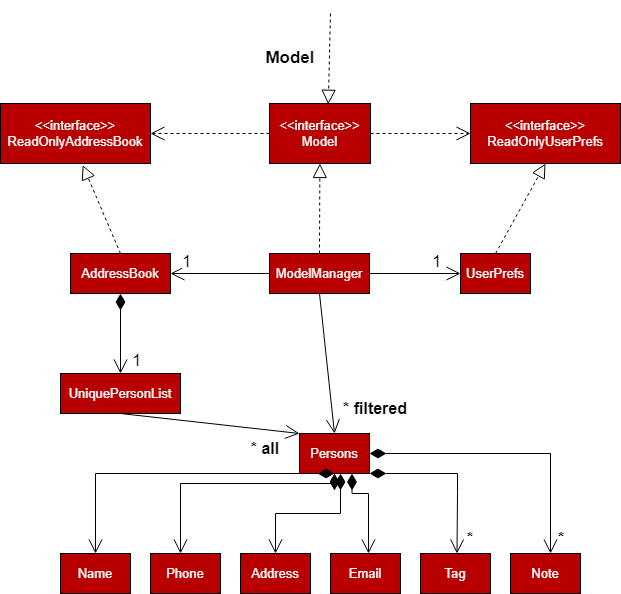

The diagram above was exported from draw.io. Its source (the exported page's mxGraphModel, read from the mxfile embedded in the PNG):
<mxGraphModel dx="1011" dy="579" grid="1" gridSize="10" guides="1" tooltips="1" connect="1" arrows="1" fold="1" page="1" pageScale="1" pageWidth="827" pageHeight="1169" math="0" shadow="0">
  <root>
    <mxCell id="WIyWlLk6GJQsqaUBKTNV-0" />
    <mxCell id="WIyWlLk6GJQsqaUBKTNV-1" parent="WIyWlLk6GJQsqaUBKTNV-0" />
    <mxCell id="Ljy7394Xb2G6MZonHuaT-1" value="&amp;lt;&amp;lt;interface&amp;gt;&amp;gt;&lt;br&gt;ReadOnlyAddressBook" style="rounded=0;whiteSpace=wrap;html=1;fontSize=13;fontColor=#FFFFFF;fillColor=#B80000;" vertex="1" parent="WIyWlLk6GJQsqaUBKTNV-1">
      <mxGeometry x="70" y="110" width="150" height="60" as="geometry" />
    </mxCell>
    <mxCell id="Ljy7394Xb2G6MZonHuaT-2" value="&amp;lt;&amp;lt;interface&amp;gt;&amp;gt;&lt;br&gt;Model" style="rounded=0;whiteSpace=wrap;html=1;fontSize=13;fontColor=#FFFFFF;fillColor=#B80000;" vertex="1" parent="WIyWlLk6GJQsqaUBKTNV-1">
      <mxGeometry x="339" y="110" width="101" height="60" as="geometry" />
    </mxCell>
    <mxCell id="Ljy7394Xb2G6MZonHuaT-3" value="&amp;lt;&amp;lt;interface&amp;gt;&amp;gt;&lt;br&gt;ReadOnlyUserPrefs" style="rounded=0;whiteSpace=wrap;html=1;fontSize=13;fontColor=#FFFFFF;fillColor=#B80000;" vertex="1" parent="WIyWlLk6GJQsqaUBKTNV-1">
      <mxGeometry x="540" y="110" width="150" height="60" as="geometry" />
    </mxCell>
    <mxCell id="Ljy7394Xb2G6MZonHuaT-4" value="&lt;font style=&quot;font-size: 17px&quot;&gt;Model&lt;/font&gt;" style="text;html=1;strokeColor=none;fillColor=none;align=center;verticalAlign=middle;whiteSpace=wrap;rounded=0;fontSize=13;fontColor=#000000;fontStyle=1" vertex="1" parent="WIyWlLk6GJQsqaUBKTNV-1">
      <mxGeometry x="330" y="50" width="60" height="30" as="geometry" />
    </mxCell>
    <mxCell id="Ljy7394Xb2G6MZonHuaT-7" value="" style="endArrow=block;dashed=1;endFill=0;endSize=12;html=1;rounded=0;fontSize=17;fontColor=#000000;entryX=0.582;entryY=0.013;entryDx=0;entryDy=0;entryPerimeter=0;" edge="1" parent="WIyWlLk6GJQsqaUBKTNV-1" target="Ljy7394Xb2G6MZonHuaT-2">
      <mxGeometry width="160" relative="1" as="geometry">
        <mxPoint x="400" y="20" as="sourcePoint" />
        <mxPoint x="470" y="290" as="targetPoint" />
      </mxGeometry>
    </mxCell>
    <mxCell id="Ljy7394Xb2G6MZonHuaT-10" value="AddressBook" style="rounded=0;whiteSpace=wrap;html=1;fontSize=13;fontColor=#FFFFFF;fillColor=#B80000;" vertex="1" parent="WIyWlLk6GJQsqaUBKTNV-1">
      <mxGeometry x="140" y="260" width="100" height="40" as="geometry" />
    </mxCell>
    <mxCell id="Ljy7394Xb2G6MZonHuaT-11" value="ModelManager" style="rounded=0;whiteSpace=wrap;html=1;fontSize=13;fontColor=#FFFFFF;fillColor=#B80000;" vertex="1" parent="WIyWlLk6GJQsqaUBKTNV-1">
      <mxGeometry x="339" y="260" width="100" height="40" as="geometry" />
    </mxCell>
    <mxCell id="Ljy7394Xb2G6MZonHuaT-12" value="UserPrefs" style="rounded=0;whiteSpace=wrap;html=1;fontSize=13;fontColor=#FFFFFF;fillColor=#B80000;" vertex="1" parent="WIyWlLk6GJQsqaUBKTNV-1">
      <mxGeometry x="530" y="260" width="70" height="40" as="geometry" />
    </mxCell>
    <mxCell id="Ljy7394Xb2G6MZonHuaT-13" value="Persons" style="rounded=0;whiteSpace=wrap;html=1;fontSize=13;fontColor=#FFFFFF;fillColor=#B80000;" vertex="1" parent="WIyWlLk6GJQsqaUBKTNV-1">
      <mxGeometry x="369" y="440" width="70" height="40" as="geometry" />
    </mxCell>
    <mxCell id="Ljy7394Xb2G6MZonHuaT-14" value="" style="endArrow=block;dashed=1;endFill=0;endSize=12;html=1;rounded=0;fontSize=17;fontColor=#000000;exitX=0.5;exitY=0;exitDx=0;exitDy=0;entryX=0.548;entryY=1.027;entryDx=0;entryDy=0;entryPerimeter=0;" edge="1" parent="WIyWlLk6GJQsqaUBKTNV-1" source="Ljy7394Xb2G6MZonHuaT-10" target="Ljy7394Xb2G6MZonHuaT-1">
      <mxGeometry width="160" relative="1" as="geometry">
        <mxPoint x="310" y="290" as="sourcePoint" />
        <mxPoint x="470" y="290" as="targetPoint" />
      </mxGeometry>
    </mxCell>
    <mxCell id="Ljy7394Xb2G6MZonHuaT-15" value="" style="endArrow=block;dashed=1;endFill=0;endSize=12;html=1;rounded=0;fontSize=17;fontColor=#000000;exitX=0.5;exitY=0;exitDx=0;exitDy=0;" edge="1" parent="WIyWlLk6GJQsqaUBKTNV-1" source="Ljy7394Xb2G6MZonHuaT-11" target="Ljy7394Xb2G6MZonHuaT-2">
      <mxGeometry width="160" relative="1" as="geometry">
        <mxPoint x="310" y="290" as="sourcePoint" />
        <mxPoint x="470" y="290" as="targetPoint" />
      </mxGeometry>
    </mxCell>
    <mxCell id="Ljy7394Xb2G6MZonHuaT-16" value="" style="endArrow=block;dashed=1;endFill=0;endSize=12;html=1;rounded=0;fontSize=17;fontColor=#000000;exitX=0.5;exitY=0;exitDx=0;exitDy=0;entryX=0.5;entryY=1;entryDx=0;entryDy=0;" edge="1" parent="WIyWlLk6GJQsqaUBKTNV-1" source="Ljy7394Xb2G6MZonHuaT-12" target="Ljy7394Xb2G6MZonHuaT-3">
      <mxGeometry width="160" relative="1" as="geometry">
        <mxPoint x="310" y="290" as="sourcePoint" />
        <mxPoint x="470" y="290" as="targetPoint" />
      </mxGeometry>
    </mxCell>
    <mxCell id="Ljy7394Xb2G6MZonHuaT-21" value="" style="endArrow=open;endFill=1;endSize=12;html=1;rounded=0;fontSize=17;fontColor=#000000;exitX=0;exitY=0.5;exitDx=0;exitDy=0;entryX=1;entryY=0.5;entryDx=0;entryDy=0;" edge="1" parent="WIyWlLk6GJQsqaUBKTNV-1" source="Ljy7394Xb2G6MZonHuaT-11" target="Ljy7394Xb2G6MZonHuaT-10">
      <mxGeometry width="160" relative="1" as="geometry">
        <mxPoint x="339" y="279.5" as="sourcePoint" />
        <mxPoint x="499" y="279.5" as="targetPoint" />
      </mxGeometry>
    </mxCell>
    <mxCell id="Ljy7394Xb2G6MZonHuaT-22" value="1" style="edgeLabel;resizable=0;html=1;align=left;verticalAlign=bottom;fontSize=17;fontColor=#000000;fillColor=#FF0000;" connectable="0" vertex="1" parent="WIyWlLk6GJQsqaUBKTNV-1">
      <mxGeometry x="250" y="280" as="geometry" />
    </mxCell>
    <mxCell id="Ljy7394Xb2G6MZonHuaT-23" value="" style="endArrow=open;endFill=1;endSize=12;html=1;rounded=0;fontSize=17;fontColor=#000000;exitX=1;exitY=0.5;exitDx=0;exitDy=0;entryX=0;entryY=0.5;entryDx=0;entryDy=0;" edge="1" parent="WIyWlLk6GJQsqaUBKTNV-1" source="Ljy7394Xb2G6MZonHuaT-11" target="Ljy7394Xb2G6MZonHuaT-12">
      <mxGeometry width="160" relative="1" as="geometry">
        <mxPoint x="310" y="290" as="sourcePoint" />
        <mxPoint x="470" y="290" as="targetPoint" />
      </mxGeometry>
    </mxCell>
    <mxCell id="Ljy7394Xb2G6MZonHuaT-25" value="1" style="edgeLabel;resizable=0;html=1;align=left;verticalAlign=bottom;fontSize=17;fontColor=#000000;fillColor=#FF0000;" connectable="0" vertex="1" parent="WIyWlLk6GJQsqaUBKTNV-1">
      <mxGeometry x="500" y="280" as="geometry" />
    </mxCell>
    <mxCell id="Ljy7394Xb2G6MZonHuaT-27" value="" style="endArrow=open;endSize=12;dashed=1;html=1;rounded=0;fontSize=17;fontColor=#000000;exitX=0;exitY=0.5;exitDx=0;exitDy=0;entryX=1;entryY=0.5;entryDx=0;entryDy=0;" edge="1" parent="WIyWlLk6GJQsqaUBKTNV-1" source="Ljy7394Xb2G6MZonHuaT-2" target="Ljy7394Xb2G6MZonHuaT-1">
      <mxGeometry x="-0.0084" y="-10" width="160" relative="1" as="geometry">
        <mxPoint x="264" y="190" as="sourcePoint" />
        <mxPoint x="424" y="190" as="targetPoint" />
        <mxPoint as="offset" />
      </mxGeometry>
    </mxCell>
    <mxCell id="Ljy7394Xb2G6MZonHuaT-29" value="" style="endArrow=open;endSize=12;dashed=1;html=1;rounded=0;fontSize=17;fontColor=#000000;exitX=1;exitY=0.5;exitDx=0;exitDy=0;entryX=0;entryY=0.5;entryDx=0;entryDy=0;" edge="1" parent="WIyWlLk6GJQsqaUBKTNV-1" source="Ljy7394Xb2G6MZonHuaT-2" target="Ljy7394Xb2G6MZonHuaT-3">
      <mxGeometry x="-0.0084" y="-10" width="160" relative="1" as="geometry">
        <mxPoint x="609" y="80" as="sourcePoint" />
        <mxPoint x="490" y="80" as="targetPoint" />
        <mxPoint as="offset" />
      </mxGeometry>
    </mxCell>
    <mxCell id="Ljy7394Xb2G6MZonHuaT-30" value="1" style="endArrow=open;html=1;endSize=12;startArrow=diamondThin;startSize=14;startFill=1;edgeStyle=orthogonalEdgeStyle;align=left;verticalAlign=bottom;rounded=0;fontSize=17;fontColor=#000000;exitX=0.5;exitY=1;exitDx=0;exitDy=0;entryX=0.5;entryY=0;entryDx=0;entryDy=0;" edge="1" parent="WIyWlLk6GJQsqaUBKTNV-1" source="Ljy7394Xb2G6MZonHuaT-10" target="Ljy7394Xb2G6MZonHuaT-31">
      <mxGeometry x="1" y="10" relative="1" as="geometry">
        <mxPoint x="190" y="330" as="sourcePoint" />
        <mxPoint x="350" y="330" as="targetPoint" />
        <mxPoint as="offset" />
      </mxGeometry>
    </mxCell>
    <mxCell id="Ljy7394Xb2G6MZonHuaT-31" value="UniquePersonList" style="rounded=0;whiteSpace=wrap;html=1;fontSize=13;fontColor=#FFFFFF;fillColor=#B80000;" vertex="1" parent="WIyWlLk6GJQsqaUBKTNV-1">
      <mxGeometry x="130" y="380" width="120" height="40" as="geometry" />
    </mxCell>
    <mxCell id="Ljy7394Xb2G6MZonHuaT-32" value="" style="endArrow=open;endFill=1;endSize=12;html=1;rounded=0;fontSize=17;fontColor=#000000;exitX=0.5;exitY=1;exitDx=0;exitDy=0;entryX=0.5;entryY=0;entryDx=0;entryDy=0;" edge="1" parent="WIyWlLk6GJQsqaUBKTNV-1" source="Ljy7394Xb2G6MZonHuaT-11" target="Ljy7394Xb2G6MZonHuaT-13">
      <mxGeometry width="160" relative="1" as="geometry">
        <mxPoint x="290" y="380" as="sourcePoint" />
        <mxPoint x="450" y="380" as="targetPoint" />
      </mxGeometry>
    </mxCell>
    <mxCell id="Ljy7394Xb2G6MZonHuaT-33" value="&lt;b style=&quot;font-size: 16px;&quot;&gt;* filtered&lt;/b&gt;" style="text;html=1;strokeColor=none;fillColor=none;align=center;verticalAlign=middle;whiteSpace=wrap;rounded=0;fontSize=16;fontColor=#000000;" vertex="1" parent="WIyWlLk6GJQsqaUBKTNV-1">
      <mxGeometry x="400" y="400" width="90" height="30" as="geometry" />
    </mxCell>
    <mxCell id="Ljy7394Xb2G6MZonHuaT-34" value="&lt;b style=&quot;font-size: 16px&quot;&gt;* all&lt;/b&gt;" style="text;html=1;strokeColor=none;fillColor=none;align=center;verticalAlign=middle;whiteSpace=wrap;rounded=0;fontSize=16;fontColor=#000000;" vertex="1" parent="WIyWlLk6GJQsqaUBKTNV-1">
      <mxGeometry x="290" y="440" width="90" height="30" as="geometry" />
    </mxCell>
    <mxCell id="Ljy7394Xb2G6MZonHuaT-35" value="" style="endArrow=open;endFill=1;endSize=12;html=1;rounded=0;fontSize=17;fontColor=#000000;exitX=0.5;exitY=1;exitDx=0;exitDy=0;entryX=0;entryY=0;entryDx=0;entryDy=0;" edge="1" parent="WIyWlLk6GJQsqaUBKTNV-1" source="Ljy7394Xb2G6MZonHuaT-31" target="Ljy7394Xb2G6MZonHuaT-13">
      <mxGeometry width="160" relative="1" as="geometry">
        <mxPoint x="235" y="440" as="sourcePoint" />
        <mxPoint x="250" y="580" as="targetPoint" />
      </mxGeometry>
    </mxCell>
    <mxCell id="Ljy7394Xb2G6MZonHuaT-36" value="" style="endArrow=open;html=1;endSize=12;startArrow=diamondThin;startSize=14;startFill=1;edgeStyle=orthogonalEdgeStyle;align=left;verticalAlign=bottom;rounded=0;fontSize=16;fontColor=#000000;exitX=0.5;exitY=1;exitDx=0;exitDy=0;entryX=0.5;entryY=0;entryDx=0;entryDy=0;" edge="1" parent="WIyWlLk6GJQsqaUBKTNV-1" source="Ljy7394Xb2G6MZonHuaT-13" target="Ljy7394Xb2G6MZonHuaT-37">
      <mxGeometry x="0.0282" y="50" relative="1" as="geometry">
        <mxPoint x="369" y="530" as="sourcePoint" />
        <mxPoint x="529" y="530" as="targetPoint" />
        <Array as="points">
          <mxPoint x="165" y="480" />
        </Array>
        <mxPoint as="offset" />
      </mxGeometry>
    </mxCell>
    <mxCell id="Ljy7394Xb2G6MZonHuaT-37" value="Name" style="rounded=0;whiteSpace=wrap;html=1;fontSize=13;fontColor=#FFFFFF;fillColor=#B80000;" vertex="1" parent="WIyWlLk6GJQsqaUBKTNV-1">
      <mxGeometry x="130" y="560" width="70" height="40" as="geometry" />
    </mxCell>
    <mxCell id="Ljy7394Xb2G6MZonHuaT-38" value="Phone" style="rounded=0;whiteSpace=wrap;html=1;fontSize=13;fontColor=#FFFFFF;fillColor=#B80000;" vertex="1" parent="WIyWlLk6GJQsqaUBKTNV-1">
      <mxGeometry x="220" y="560" width="70" height="40" as="geometry" />
    </mxCell>
    <mxCell id="Ljy7394Xb2G6MZonHuaT-39" value="Address" style="rounded=0;whiteSpace=wrap;html=1;fontSize=13;fontColor=#FFFFFF;fillColor=#B80000;" vertex="1" parent="WIyWlLk6GJQsqaUBKTNV-1">
      <mxGeometry x="310" y="560" width="70" height="40" as="geometry" />
    </mxCell>
    <mxCell id="Ljy7394Xb2G6MZonHuaT-40" value="Email" style="rounded=0;whiteSpace=wrap;html=1;fontSize=13;fontColor=#FFFFFF;fillColor=#B80000;" vertex="1" parent="WIyWlLk6GJQsqaUBKTNV-1">
      <mxGeometry x="400" y="560" width="70" height="40" as="geometry" />
    </mxCell>
    <mxCell id="Ljy7394Xb2G6MZonHuaT-41" value="Tag" style="rounded=0;whiteSpace=wrap;html=1;fontSize=13;fontColor=#FFFFFF;fillColor=#B80000;" vertex="1" parent="WIyWlLk6GJQsqaUBKTNV-1">
      <mxGeometry x="490" y="560" width="70" height="40" as="geometry" />
    </mxCell>
    <mxCell id="Ljy7394Xb2G6MZonHuaT-42" value="Note" style="rounded=0;whiteSpace=wrap;html=1;fontSize=13;fontColor=#FFFFFF;fillColor=#B80000;" vertex="1" parent="WIyWlLk6GJQsqaUBKTNV-1">
      <mxGeometry x="580" y="560" width="70" height="40" as="geometry" />
    </mxCell>
    <mxCell id="Ljy7394Xb2G6MZonHuaT-43" value="" style="endArrow=open;html=1;endSize=12;startArrow=diamondThin;startSize=14;startFill=1;edgeStyle=orthogonalEdgeStyle;align=left;verticalAlign=bottom;rounded=0;fontSize=16;fontColor=#000000;exitX=0.5;exitY=1;exitDx=0;exitDy=0;" edge="1" parent="WIyWlLk6GJQsqaUBKTNV-1" source="Ljy7394Xb2G6MZonHuaT-13" target="Ljy7394Xb2G6MZonHuaT-38">
      <mxGeometry x="0.0282" y="50" relative="1" as="geometry">
        <mxPoint x="414" y="540" as="sourcePoint" />
        <mxPoint x="250" y="540" as="targetPoint" />
        <Array as="points">
          <mxPoint x="404" y="490" />
          <mxPoint x="250" y="490" />
        </Array>
        <mxPoint as="offset" />
      </mxGeometry>
    </mxCell>
    <mxCell id="Ljy7394Xb2G6MZonHuaT-44" value="" style="endArrow=open;html=1;endSize=12;startArrow=diamondThin;startSize=14;startFill=1;edgeStyle=orthogonalEdgeStyle;align=left;verticalAlign=bottom;rounded=0;fontSize=16;fontColor=#000000;entryX=0.5;entryY=0;entryDx=0;entryDy=0;" edge="1" parent="WIyWlLk6GJQsqaUBKTNV-1" source="Ljy7394Xb2G6MZonHuaT-13" target="Ljy7394Xb2G6MZonHuaT-39">
      <mxGeometry x="0.0282" y="50" relative="1" as="geometry">
        <mxPoint x="430" y="490" as="sourcePoint" />
        <mxPoint x="346" y="550" as="targetPoint" />
        <Array as="points">
          <mxPoint x="410" y="520" />
          <mxPoint x="345" y="520" />
        </Array>
        <mxPoint as="offset" />
      </mxGeometry>
    </mxCell>
    <mxCell id="Ljy7394Xb2G6MZonHuaT-45" value="" style="endArrow=open;html=1;endSize=12;startArrow=diamondThin;startSize=14;startFill=1;edgeStyle=orthogonalEdgeStyle;align=left;verticalAlign=bottom;rounded=0;fontSize=16;fontColor=#000000;entryX=0.5;entryY=0;entryDx=0;entryDy=0;exitX=0.75;exitY=1;exitDx=0;exitDy=0;" edge="1" parent="WIyWlLk6GJQsqaUBKTNV-1" source="Ljy7394Xb2G6MZonHuaT-13">
      <mxGeometry x="0.0282" y="50" relative="1" as="geometry">
        <mxPoint x="410" y="500" as="sourcePoint" />
        <mxPoint x="438" y="560" as="targetPoint" />
        <Array as="points">
          <mxPoint x="422" y="500" />
          <mxPoint x="438" y="500" />
        </Array>
        <mxPoint as="offset" />
      </mxGeometry>
    </mxCell>
    <mxCell id="Ljy7394Xb2G6MZonHuaT-46" value="" style="endArrow=open;html=1;endSize=12;startArrow=diamondThin;startSize=14;startFill=1;edgeStyle=orthogonalEdgeStyle;align=left;verticalAlign=bottom;rounded=0;fontSize=16;fontColor=#000000;entryX=0.5;entryY=0;entryDx=0;entryDy=0;exitX=1;exitY=1;exitDx=0;exitDy=0;" edge="1" parent="WIyWlLk6GJQsqaUBKTNV-1" source="Ljy7394Xb2G6MZonHuaT-13">
      <mxGeometry x="0.0282" y="50" relative="1" as="geometry">
        <mxPoint x="510" y="500" as="sourcePoint" />
        <mxPoint x="526.5" y="560" as="targetPoint" />
        <Array as="points">
          <mxPoint x="527" y="480" />
          <mxPoint x="527" y="500" />
        </Array>
        <mxPoint as="offset" />
      </mxGeometry>
    </mxCell>
    <mxCell id="Ljy7394Xb2G6MZonHuaT-47" value="&lt;b style=&quot;font-size: 16px&quot;&gt;*&lt;/b&gt;" style="text;html=1;strokeColor=none;fillColor=none;align=center;verticalAlign=middle;whiteSpace=wrap;rounded=0;fontSize=16;fontColor=#000000;" vertex="1" parent="WIyWlLk6GJQsqaUBKTNV-1">
      <mxGeometry x="530" y="540" width="20" height="10" as="geometry" />
    </mxCell>
    <mxCell id="Ljy7394Xb2G6MZonHuaT-49" value="&lt;b style=&quot;font-size: 16px&quot;&gt;*&lt;/b&gt;" style="text;html=1;strokeColor=none;fillColor=none;align=center;verticalAlign=middle;whiteSpace=wrap;rounded=0;fontSize=16;fontColor=#000000;" vertex="1" parent="WIyWlLk6GJQsqaUBKTNV-1">
      <mxGeometry x="621" y="540" width="20" height="10" as="geometry" />
    </mxCell>
    <mxCell id="Ljy7394Xb2G6MZonHuaT-51" value="" style="endArrow=open;html=1;endSize=12;startArrow=diamondThin;startSize=14;startFill=1;edgeStyle=orthogonalEdgeStyle;align=left;verticalAlign=bottom;rounded=0;fontSize=16;fontColor=#000000;entryX=0.5;entryY=0;entryDx=0;entryDy=0;exitX=1;exitY=0.5;exitDx=0;exitDy=0;" edge="1" parent="WIyWlLk6GJQsqaUBKTNV-1" source="Ljy7394Xb2G6MZonHuaT-13">
      <mxGeometry x="0.0282" y="50" relative="1" as="geometry">
        <mxPoint x="480" y="460" as="sourcePoint" />
        <mxPoint x="620" y="560" as="targetPoint" />
        <Array as="points">
          <mxPoint x="620" y="460" />
        </Array>
        <mxPoint as="offset" />
      </mxGeometry>
    </mxCell>
  </root>
</mxGraphModel>